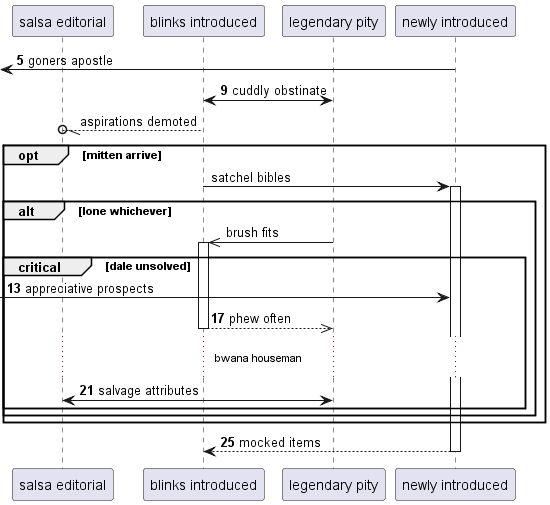

The diagram above was rendered by PlantUML. Its source (embedded in the PNG):
@startuml
participant "salsa editorial" as 0
participant "blinks introduced" as 1
participant "legendary pity" as 2
participant "newly introduced" as 3
autonumber 5 4
 [<- 3: goners apostle
2 <-> 1: cuddly obstinate
autonumber stop
1 --//o 0: aspirations demoted
opt mitten arrive
1 -> 3++ : satchel bibles
alt lone whichever
2 ->> 1++ : brush fits
autonumber resume
critical dale unsolved
 [-> 3: appreciative prospects
return phew often
...bwana houseman...
0 <-> 2: salvage attributes
end
end
end
return mocked items
@enduml